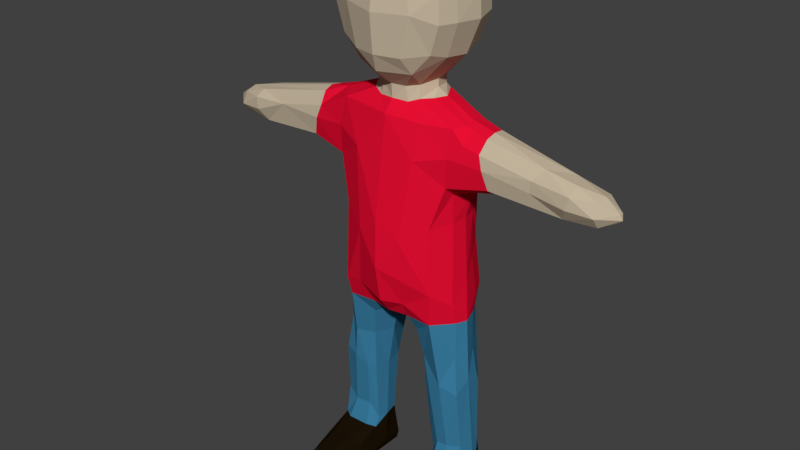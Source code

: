 # Source: char_ani.blend  (saved by Blender 2.79.0; exported with 4.5.12 LTS)
import bpy
from mathutils import Matrix  # noqa: F401  (used for matrix-valued properties, if any)

bpy.ops.wm.read_factory_settings(use_empty=True)
scene = bpy.context.scene
scene.name = 'Scene'

# ---- collections
col_collection_1 = bpy.data.collections.new('Collection 1'); scene.collection.children.link(col_collection_1)

# ---- materials (node trees are filled in below, after node groups)
mat_shirt = bpy.data.materials.new('Shirt')
mat_shirt.alpha_threshold = 0.0
mat_shirt.use_transparent_shadow = False
mat_shirt.diffuse_color = (0.8, 0.004895, 0.03284, 1.0)
mat_shirt.roughness = 0.5
mat_shirt.specular_intensity = 0.0
mat_body = bpy.data.materials.new('Body')
mat_body.alpha_threshold = 0.0
mat_body.use_transparent_shadow = False
mat_body.diffuse_color = (0.5596, 0.4678, 0.3408, 1.0)
mat_body.roughness = 0.5
mat_body.specular_intensity = 0.0
mat_body.line_color = (0.0, 0.0, 0.0, 1.0)
mat_shorts = bpy.data.materials.new('Shorts')
mat_shorts.alpha_threshold = 0.0
mat_shorts.use_transparent_shadow = False
mat_shorts.diffuse_color = (0.04218, 0.2078, 0.3588, 1.0)
mat_shorts.roughness = 0.5
mat_shorts.specular_intensity = 0.0
mat_shoe = bpy.data.materials.new('Shoe')
mat_shoe.alpha_threshold = 0.0
mat_shoe.use_transparent_shadow = False
mat_shoe.diffuse_color = (0.01109, 0.006361, 0.001861, 1.0)
mat_shoe.roughness = 0.5
mat_shoe.specular_intensity = 0.0

# ---- material node trees

# ---- world
world_world = bpy.data.worlds.new('World'); scene.world = world_world
world_world.color = (0.05088, 0.05088, 0.05088)
world_world.use_sun_shadow = False
world_world.sun_shadow_jitter_overblur = 0.0
world_world.cycles.sampling_method = 'MANUAL'

# ---- meshes
me_cube_001 = bpy.data.meshes.new('Cube.001')
me_cube_001.from_pydata([(-0.141, 0.1045, 0.5593), (-0.05639, -0.09003, 0.563), (-0.04145, 0.08023, 1.163), (-0.07056, -0.05893, 1.169), (-0.1748, 0.04527, 0.5602), (-0.2714, 0.05603, 0.9943), (-0.2629, -0.0424, 1.108), (-0.2749, -0.03468, 0.9695), (-0.2615, 0.02106, 1.112), (-0.2056, 0.06259, 1.088), (-0.08086, 0.1099, 0.5528), (-0.2566, -0.0681, 1.075), (-0.1349, -0.09504, 0.5618), (-0.08578, 0.1083, 1.007), (-0.17, -0.08571, 1.049), (-0.1738, 0.08447, 1.045), (-0.06503, 0.09754, 1.134), (-0.1566, -0.07809, 1.128), (-0.2002, 0.02805, 1.128), (-0.2214, 0.06947, 0.9916), (-0.1428, -0.1035, 0.6144), (-0.1503, 0.1096, 0.5927), (-0.07972, 0.1344, 0.6663), (-0.08755, -0.1134, 0.6251), (-0.2285, 0.02872, 0.9693), (-0.2655, 0.0679, 1.039), (-0.1848, 0.03405, 0.9448), (-0.1598, 0.07267, 0.9758), (-0.1735, -0.07842, 0.9664), (-0.2554, 0.04909, 1.081), (-0.2832, -0.06311, 0.9866), (-0.09014, -0.1137, 1.021), (-0.0743, 0.05796, 1.168), (-0.04267, -0.07174, 1.159), (-0.0938, 0.03395, 1.167), (-0.195, -0.02383, 1.133), (-0.2315, -0.03536, 0.956), (-0.1701, -0.04816, 0.938), (-0.1812, -0.003037, 0.9302), (-0.09217, -0.0306, 1.168), (-0.1046, 0.0004735, 1.168), (-0.1858, -0.0007201, 0.6853), (-0.1934, -0.004376, 0.5592), (-0.1419, 0.09043, 0.7588), (-0.1339, -0.1018, 0.8489), (-0.06433, -0.1367, 0.8018), (-0.08824, 0.1196, 0.7504), (-0.1747, -0.04949, 0.7307), (-0.1743, -0.01539, 0.872), (-0.1677, 0.04711, 0.7255), (-0.1656, 0.04382, 0.8589), (-0.1858, -0.03102, 0.5574), (-0.176, 0.05573, 0.6058), (-0.2752, 0.008098, 0.9677), (-0.2647, -0.01452, 1.117), (-0.2689, -0.07309, 1.039), (0.1412, 0.1042, 0.5612), (0.05763, -0.09071, 0.5615), (0.04248, 0.07999, 1.164), (0.07067, -0.05892, 1.169), (0.000323, 0.09543, 1.16), (0.1808, -0.03731, 0.5588), (0.1753, 0.04841, 0.5569), (0.1053, 0.006091, 1.167), (0.2713, 0.05603, 0.9943), (0.2586, -0.06835, 1.075), (0.2627, -0.04257, 1.108), (0.2752, 0.01913, 0.9723), (0.2616, 0.02057, 1.112), (0.2085, 0.06437, 1.082), (0.06466, 0.1062, 0.5527), (0.2108, -0.07181, 1.087), (0.1348, -0.09507, 0.5621), (0.09547, 0.102, 1.036), (0.1622, 0.06813, 0.9795), (0.1752, -0.08537, 1.046), (0.1799, -0.07199, 1.121), (0.1874, 0.08169, 1.047), (0.06966, 0.09703, 1.131), (0.0948, -0.09286, 1.121), (0.2039, 0.02611, 1.127), (0.2214, 0.06947, 0.9916), (0.1498, 0.109, 0.6132), (0.07972, 0.1344, 0.6663), (0.141, -0.1038, 0.6559), (-0.001246, 0.1177, 1.042), (0.2285, 0.02872, 0.9693), (1.19e-08, -0.1491, 0.8405), (0.0, -0.1329, 0.6053), (0.0, -0.09974, 0.5621), (0.0, 0.1119, 0.6045), (1.692e-18, -0.1529, 0.7133), (3.725e-05, -0.08069, 1.162), (0.1689, -0.07923, 0.9637), (0.2553, 0.04912, 1.081), (0.2832, -0.06319, 0.9866), (0.0, 0.06986, 0.5551), (-0.001286, -0.1069, 1.128), (0.05941, -0.1122, 0.6069), (0.03002, 0.1402, 0.6734), (0.09022, -0.1135, 1.026), (0.0002579, 0.1081, 1.139), (0.04275, -0.0717, 1.159), (0.07467, 0.05788, 1.169), (0.2048, -0.03861, 1.124), (0.1982, -0.01253, 1.134), (0.1788, -0.05061, 0.6166), (0.2287, -0.03649, 0.9558), (0.1701, -0.04816, 0.938), (0.1858, 0.02269, 0.9384), (0.09233, -0.03042, 1.168), (0.1862, -0.001327, 0.6745), (0.194, -0.005132, 0.5582), (0.08144, 0.1218, 0.7616), (0.1424, 0.09222, 0.7677), (0.1341, -0.1019, 0.8421), (0.06433, -0.1367, 0.8018), (0.1756, 7.496e-05, 0.8589), (0.1688, -0.04439, 0.8542), (0.1684, 0.04279, 0.7322), (0.1656, 0.04382, 0.8589), (0.176, 0.05573, 0.6058), (0.2647, -0.01365, 1.117), (0.2696, -0.07328, 1.038), (0.2648, 0.06701, 1.038), (0.2772, -0.02891, 0.9643)], [], [(17, 14, 31), (10, 0, 21), (13, 27, 15), (26, 27, 50), (37, 28, 36), (91, 23, 88), (97, 17, 31), (16, 32, 2), (97, 33, 17), (97, 31, 87), (48, 41, 47), (87, 45, 91), (49, 43, 21), (46, 43, 27), (44, 47, 20), (20, 47, 51), (17, 35, 11), (14, 11, 55), (25, 29, 9), (77, 81, 74), (121, 82, 119), (75, 71, 76), (113, 83, 99), (78, 103, 69), (102, 97, 79), (100, 97, 87), (111, 118, 106), (116, 87, 91), (119, 114, 120), (109, 107, 108), (69, 103, 80), (120, 109, 117), (61, 112, 106), (83, 82, 99), (19, 25, 15, 27), (21, 43, 46, 22), (44, 45, 31, 28), (52, 49, 21), (14, 17, 11), (22, 46, 113, 99), (87, 31, 45), (2, 60, 101, 16), (90, 96, 10), (39, 35, 17, 3), (97, 92, 33), (16, 9, 32), (40, 34, 18, 35), (17, 33, 3), (36, 24, 26, 38), (41, 42, 51, 47), (48, 37, 38), (16, 101, 85, 13), (9, 16, 13, 15), (46, 13, 85, 113), (15, 25, 9), (31, 14, 28), (27, 43, 49, 50), (91, 45, 23), (20, 23, 45, 44), (37, 48, 44, 28), (13, 46, 27), (44, 48, 47), (50, 49, 41, 48), (35, 39, 40), (38, 37, 36), (19, 27, 26, 24), (34, 32, 9, 18), (50, 48, 38, 26), (52, 42, 41, 49), (29, 8, 18, 9), (19, 5, 25), (30, 7, 36, 28), (55, 30, 28, 14), (24, 36, 53), (35, 54, 6), (5, 19, 24, 53), (11, 35, 6), (36, 7, 53), (8, 54, 35, 18), (10, 22, 99, 90), (42, 52, 4), (12, 20, 51), (23, 1, 89, 88), (12, 1, 23, 20), (21, 0, 4, 52), (22, 10, 21), (79, 100, 75, 76), (56, 70, 99, 82), (82, 83, 113, 114), (100, 116, 115, 93), (109, 120, 114, 74), (73, 77, 74), (91, 88, 98, 84), (108, 107, 93), (116, 100, 87), (70, 96, 90, 99), (58, 78, 101, 60), (97, 100, 79), (76, 104, 110, 59), (102, 92, 97), (78, 58, 103), (79, 76, 59, 102), (63, 105, 80, 103), (109, 108, 118, 117), (109, 86, 107), (85, 101, 78, 73), (106, 112, 111), (73, 78, 69, 77), (114, 113, 73, 74), (93, 75, 100), (111, 117, 118), (85, 73, 113), (84, 116, 91), (119, 82, 114), (84, 115, 116), (115, 84, 106, 118), (108, 93, 115, 118), (76, 71, 104), (104, 105, 63, 110), (120, 117, 111, 119), (109, 74, 81, 86), (111, 112, 121, 119), (81, 77, 124, 64), (65, 71, 75, 123), (94, 69, 80, 68), (95, 93, 107, 125), (125, 107, 86, 67), (105, 104, 66, 122), (123, 75, 93, 95), (77, 69, 94, 124), (66, 104, 71, 65), (86, 81, 64, 67), (68, 80, 105, 122), (106, 84, 72, 61), (62, 121, 112), (98, 88, 89, 57), (98, 57, 72, 84), (82, 121, 62, 56)])
me_cube_001.materials.append(mat_shirt)
me_cube_001.use_remesh_preserve_volume = False
me_cube_001.use_remesh_preserve_attributes = False
me_cube_001.use_mirror_vertex_groups = False
me_cube_001.update()
me_cube = bpy.data.meshes.new('Cube')
me_cube.from_pydata([(-0.141, 0.1045, 0.5593), (-0.4766, -0.05135, 0.9723), (-0.5032, 0.03247, 1.04), (-0.5074, -0.06466, 1.038), (-0.4985, 0.02703, 0.9714), (-0.06366, 0.09921, 0.5637), (-0.05639, -0.09003, 0.563), (-0.5721, -0.0401, 1.033), (-0.5725, -0.034, 0.9696), (-0.6149, -0.01578, 1.011), (-0.1515, -0.0656, 0.3364), (-0.1144, -0.05972, 0.3136), (-0.1206, 0.05443, 0.2081), (-0.1866, -0.05982, 0.09564), (-0.1261, -0.05709, 0.09405), (-0.1894, 0.07889, 0.005796), (-0.1861, -0.214, 0.0653), (-0.144, -0.2112, 0.0659), (-0.1858, 0.08858, 0.03336), (-0.09411, -0.1189, 0.001807), (-0.2183, -0.1294, 0.02464), (-0.1401, -0.2395, 0.00272), (-0.1974, -0.2397, 0.006419), (-0.1239, 0.08598, 0.005948), (-0.1056, -0.1023, 0.05551), (-0.04145, 0.08023, 1.163), (-0.07056, -0.05893, 1.169), (-0.07084, 0.04849, 1.207), (-0.03555, -0.07025, 1.197), (-0.06343, -0.04965, 1.201), (-0.1085, 0.1052, 1.274), (-0.06845, -0.1341, 1.289), (-0.0944, -0.08928, 1.245), (-0.06519, 0.1562, 1.343), (-0.1355, -0.101, 1.307), (-0.0714, 0.1647, 1.409), (-0.1348, 0.1333, 1.373), (-0.09343, -0.1374, 1.404), (-0.1606, -0.1053, 1.399), (-0.05891, 0.1649, 1.476), (-0.1312, 0.134, 1.46), (-0.1501, -0.09788, 1.476), (-0.04008, 0.1436, 1.551), (-0.1344, -0.08755, 1.52), (-0.1009, 0.1079, 1.544), (-0.06798, -0.1224, 1.536), (-0.1023, -0.06837, 1.555), (-0.04193, -0.05126, 1.593), (-0.5655, -0.01152, 1.046), (-0.4833, 0.001363, 0.9553), (-0.6029, -0.002423, 0.9819), (-0.08287, -0.0007752, 0.3062), (-0.09304, 0.04598, 0.001211), (-0.2321, -0.03273, 0.01862), (-0.08752, -0.01535, 0.02816), (-0.2166, -0.002262, 0.06746), (-0.08159, -0.002972, 1.211), (-0.1669, 0.009048, 1.301), (-0.1329, 0.01722, 1.259), (-0.1945, 0.01179, 1.378), (-0.1916, 0.01166, 1.447), (-0.1545, 0.02615, 1.525), (-0.09751, 0.01117, 1.57), (-0.006041, 0.001606, 1.604), (2.533e-09, -0.08056, 1.589), (-0.03563, 0.05292, 1.594), (-0.4051, -0.06322, 1.041), (-0.4153, 0.04565, 1.023), (-0.5, -0.06763, 1.004), (-0.5029, 0.042, 1.008), (-0.574, -0.0554, 0.9992), (-0.5828, 0.0267, 0.9996), (-0.621, -0.01286, 0.9946), (-0.07389, -0.06829, 0.5149), (-0.04594, 0.00209, 0.5199), (-0.5002, -0.04119, 1.056), (-0.4957, -0.01962, 0.9566), (-0.03184, -0.009355, 0.5451), (-0.1972, -0.04858, 0.3382), (-0.09252, -0.04651, 0.3119), (-0.211, -0.04455, 0.09628), (-0.1028, -0.0397, 0.08463), (-0.2291, -0.03515, -0.0003036), (-0.1566, -0.05764, 1.307), (-0.1797, -0.06092, 1.388), (-0.1744, -0.05899, 1.451), (-0.1824, -0.03825, 0.4508), (-0.1748, 0.04527, 0.5602), (-0.4735, 0.01084, 1.066), (-0.5731, 0.01897, 1.033), (-0.5722, 0.007966, 0.9698), (-0.6129, -4.037e-05, 1.01), (-0.1986, 0.04845, 0.3318), (-0.0876, 0.04684, 0.3134), (-0.08986, 0.05072, 0.02266), (-0.1494, 0.06908, 1.303), (-0.1755, 0.0816, 1.384), (-0.1698, 0.08207, 1.46), (-0.2223, 0.03844, 0.00289), (-0.2147, -0.1708, -0.0001877), (-0.1326, -0.1113, 0.0786), (-0.1885, -0.1268, 0.08139), (-0.2199, -0.1921, 0.02491), (-0.1142, -0.1944, 0.001962), (-0.2084, -0.1672, 0.05337), (-0.3658, 0.03525, 0.9949), (-0.3217, -0.03254, 0.9764), (-0.3207, 0.01434, 0.9767), (-0.169, 0.08862, 0.3389), (-0.1035, 0.08766, 0.3648), (-0.06673, 0.004164, 0.4268), (-0.2035, 0.00207, 0.3616), (-0.1448, -0.06758, 0.4252), (-0.08732, -0.05398, 0.4308), (-0.1816, 0.04523, 0.429), (-0.1819, 0.05958, 0.2132), (-0.1225, -0.04211, 0.1666), (-0.09395, 0.004211, 0.1154), (-0.213, -0.006886, 0.1029), (-0.2049, -0.03475, 0.1861), (-0.1015, -0.02628, 0.1139), (-0.09873, 0.04147, 0.1202), (-0.2084, 0.02975, 0.2079), (-0.1877, 0.06851, 0.1213), (-0.1307, 0.07022, 0.1222), (-0.2072, 0.03686, 0.1117), (-0.1695, -0.04526, 0.1614), (-0.2714, 0.05603, 0.9943), (-0.2629, -0.0424, 1.108), (-0.2749, -0.03468, 0.9695), (-0.2615, 0.02106, 1.112), (-0.04195, 0.07553, 1.199), (-0.0848, -0.004004, 1.19), (-0.07475, 0.04185, 1.184), (-0.08086, 0.1099, 0.5528), (-0.2566, -0.0681, 1.075), (-0.1349, -0.09504, 0.5618), (-0.2655, 0.0679, 1.039), (-0.2554, 0.04909, 1.081), (-0.2832, -0.06311, 0.9866), (-0.0743, 0.05796, 1.168), (-0.04267, -0.07174, 1.159), (-0.0938, 0.03395, 1.167), (-0.09217, -0.0306, 1.168), (-0.1046, 0.0004735, 1.168), (-0.1934, -0.004376, 0.5592), (-0.1858, -0.03102, 0.5574), (-0.2752, 0.008098, 0.9677), (-0.2647, -0.01452, 1.117), (-0.2689, -0.07309, 1.039), (0.1412, 0.1042, 0.5612), (0.0, 0.06505, 0.567), (0.0, -0.09434, 0.5737), (0.3987, 0.03346, 1.051), (0.4027, -0.0603, 1.047), (0.4871, -0.04802, 0.9705), (0.567, 0.02354, 1.033), (0.5074, -0.06466, 1.038), (0.05763, -0.09071, 0.5615), (0.5732, -0.0404, 1.032), (0.5724, -0.0368, 0.9713), (0.6152, -0.01535, 1.01), (0.6106, -0.01035, 0.9855), (0.1501, -0.06616, 0.3612), (0.1144, -0.05972, 0.3136), (0.1194, 0.08898, 0.3413), (0.1866, -0.05982, 0.09564), (0.1316, -0.06148, 0.08948), (0.1894, 0.07889, 0.005796), (0.1871, -0.2109, 0.06737), (0.1976, -0.2365, 0.0002134), (0.1417, -0.2387, 0.000924), (0.1218, 0.0848, 0.003618), (0.1857, 0.08848, 0.03431), (0.09411, -0.1189, 0.0016), (0.2188, -0.1254, 0.02203), (0.1434, -0.232, 0.03322), (0.1944, -0.2329, 0.03465), (0.04248, 0.07999, 1.164), (0.07067, -0.05892, 1.169), (0.000323, 0.09543, 1.16), (0.07084, 0.04849, 1.207), (0.03555, -0.07025, 1.197), (0.06339, -0.0497, 1.201), (0.0002975, 0.09437, 1.201), (0.06845, -0.1341, 1.289), (0.1321, -0.09882, 1.301), (0.0, -0.1523, 1.29), (-0.008298, -0.1316, 1.242), (0.08006, -0.1032, 1.244), (0.000527, 0.1233, 1.238), (0.06935, 0.1646, 1.377), (0.1185, 0.1257, 1.317), (-0.002184, 0.1656, 1.322), (-0.0004081, -0.1616, 1.395), (0.159, -0.1045, 1.379), (0.137, 0.1355, 1.42), (0.09752, -0.1363, 1.398), (0.0005233, 0.178, 1.391), (0.05004, 0.1595, 1.514), (0.1262, 0.1306, 1.477), (0.1573, -0.1005, 1.451), (0.0001743, -0.1452, 1.503), (0.1109, 0.1132, 1.527), (0.1339, -0.0873, 1.521), (0.00215, 0.1667, 1.519), (0.06795, -0.1225, 1.536), (0.1014, -0.06811, 1.556), (0.01839, 0.139, 1.564), (0.03702, -0.05172, 1.595), (0.008286, 0.05151, 1.6), (0.5743, -0.01107, 1.041), (0.5709, 0.006994, 0.9685), (0.08205, 0.0004097, 0.3132), (0.2322, -0.03498, 0.02112), (0.08741, -0.01085, 0.02838), (0.08186, -0.0002325, 1.209), (0.1584, 0.008304, 1.285), (0.1945, 0.01168, 1.377), (0.1917, 0.01116, 1.446), (0.1543, 0.02649, 1.526), (0.1173, 0.01408, 1.556), (0.00291, 0.1033, 1.585), (0.0775, 0.07674, 1.571), (0.05507, -0.003108, 1.591), (0.3989, -0.0614, 1.015), (0.4013, 0.0466, 1.017), (0.5, -0.06763, 1.004), (0.5029, 0.042, 1.008), (0.5701, -0.0572, 1.0), (0.5828, 0.0267, 0.9996), (0.07395, -0.0682, 0.5144), (0.05245, 0.004121, 0.5056), (-0.003256, -0.04917, 1.601), (0.1808, -0.03731, 0.5588), (-0.003692, -0.01708, 0.5536), (0.4244, -0.0346, 1.074), (0.5114, -0.03323, 1.058), (0.4964, -0.01968, 0.9565), (0.03348, -0.00994, 0.5429), (0.1972, -0.04858, 0.3382), (0.09215, -0.04627, 0.3119), (0.2074, -0.05354, 0.09265), (0.1145, -0.04961, 0.08852), (0.2283, -0.03369, -0.0001152), (0.1481, -0.05372, 1.289), (0.18, -0.05884, 1.38), (0.1741, -0.05996, 1.45), (0.6216, -0.0129, 0.9962), (0.1824, -0.03825, 0.4508), (0.1753, 0.04841, 0.5569), (0.4858, 0.01024, 1.062), (0.5053, 0.0187, 0.9634), (0.06262, 0.09921, 0.5643), (0.6138, -0.0009515, 1.009), (0.1974, 0.05045, 0.3384), (0.08722, 0.04654, 0.3159), (0.09185, 0.05269, 0.002058), (0.1053, 0.006091, 1.167), (0.1494, 0.06908, 1.303), (0.09227, 0.08511, 1.243), (0.1756, 0.08041, 1.382), (0.1701, 0.0823, 1.459), (0.2217, 0.04103, 0.003362), (0.2128, 0.03296, 0.06736), (0.1821, 0.04172, 0.4434), (0.1123, -0.1835, 0.000554), (0.2146, -0.185, -9.465e-05), (0.145, -0.2088, 0.06758), (0.1885, -0.1268, 0.08139), (0.2175, -0.1919, 0.02899), (0.2111, -0.1313, 0.0626), (0.1169, -0.1814, 0.039), (0.3658, 0.03525, 0.9949), (0.3277, -0.0318, 0.9768), (0.317, 0.008124, 0.9732), (0.1687, 0.0883, 0.3397), (0.202, -0.001697, 0.3719), (0.08732, -0.05398, 0.4308), (0.08302, 0.08957, 0.4659), (0.1819, 0.05958, 0.2132), (0.1233, 0.05472, 0.2111), (0.1318, -0.04522, 0.1506), (0.09592, 0.03067, 0.1063), (0.2168, 0.009169, 0.1132), (0.2064, -0.03523, 0.1623), (0.1027, -0.02402, 0.1048), (0.1011, 0.04943, 0.116), (0.2107, 0.03641, 0.1141), (0.1877, 0.07125, 0.1167), (0.1293, 0.07133, 0.1139), (0.1656, -0.04575, 0.1553), (0.2713, 0.05603, 0.9943), (0.2586, -0.06835, 1.075), (0.2627, -0.04257, 1.108), (0.2721, -0.02769, 0.97), (0.2752, 0.01913, 0.9723), (0.2616, 0.02057, 1.112), (-9.181e-09, -0.0834, 1.2), (0.04315, 0.07547, 1.199), (0.0848, -0.00407, 1.189), (0.07505, 0.04105, 1.185), (0.06466, 0.1062, 0.5527), (0.1348, -0.09507, 0.5621), (0.0, -0.09974, 0.5621), (3.725e-05, -0.08069, 1.162), (0.2553, 0.04912, 1.081), (0.2832, -0.06319, 0.9866), (0.0, 0.06986, 0.5551), (0.04275, -0.0717, 1.159), (0.07467, 0.05788, 1.169), (0.09233, -0.03042, 1.168), (0.194, -0.005132, 0.5582), (0.2647, -0.01365, 1.117), (0.2696, -0.07328, 1.038), (0.2648, 0.06701, 1.038), (0.2772, -0.02891, 0.9643)], [], [(114, 108, 92), (105, 67, 137), (1, 76, 106), (2, 89, 88), (1, 8, 76), (9, 72, 70), (50, 72, 71), (23, 15, 18), (19, 99, 82), (125, 18, 98), (104, 16, 101), (103, 17, 21), (188, 187, 31), (190, 30, 193), (32, 34, 83), (298, 188, 28), (34, 37, 38), (36, 35, 33), (84, 38, 85), (45, 43, 41), (35, 40, 39), (45, 46, 43), (42, 208, 205), (47, 233, 63), (65, 210, 222), (62, 63, 65), (132, 56, 133), (54, 52, 94), (119, 118, 80), (110, 51, 93), (48, 9, 7), (48, 7, 75), (106, 49, 107), (111, 78, 86), (44, 65, 42), (8, 70, 72), (71, 91, 89), (137, 67, 138), (145, 86, 146), (136, 73, 6), (75, 3, 66), (75, 7, 3), (80, 53, 20), (47, 63, 62), (57, 83, 59), (81, 54, 117), (19, 82, 52), (62, 65, 44), (49, 4, 105), (49, 90, 4), (93, 12, 109), (65, 63, 210), (118, 125, 55), (53, 98, 82), (20, 104, 80), (20, 99, 102), (24, 100, 17), (139, 106, 129), (86, 112, 136), (12, 115, 108), (12, 121, 124), (0, 134, 5), (143, 132, 144), (226, 273, 315), (238, 155, 274), (251, 156, 153), (160, 155, 238), (248, 162, 230), (164, 163, 278), (276, 165, 279), (168, 172, 173), (263, 168, 173), (173, 290, 289), (245, 186, 189), (192, 260, 190), (184, 190, 299), (189, 182, 183), (193, 191, 192), (198, 191, 193), (204, 206, 201), (207, 206, 204), (247, 204, 201), (199, 203, 200), (208, 199, 205), (222, 210, 223), (262, 220, 219), (259, 217, 260), (216, 300, 301), (242, 264, 284), (242, 214, 264), (161, 211, 159), (252, 212, 238), (294, 236, 313), (240, 277, 249), (222, 223, 208), (254, 230, 156), (155, 227, 225), (249, 312, 234), (232, 239, 253), (239, 231, 158), (231, 303, 158), (159, 237, 157), (215, 243, 283), (244, 174, 257), (162, 160, 212), (275, 238, 274), (312, 265, 250), (158, 304, 152), (252, 275, 273), (151, 253, 235), (290, 283, 287), (172, 257, 290), (290, 257, 283), (181, 260, 216), (196, 262, 261), (223, 210, 224), (284, 264, 288), (237, 251, 236), (277, 255, 265), (174, 272, 243), (271, 175, 242), (270, 175, 271), (268, 269, 167), (267, 266, 174), (274, 307, 295), (253, 279, 232), (163, 249, 303), (265, 276, 150), (287, 213, 256), (288, 289, 280), (302, 150, 253), (316, 296, 295), (307, 316, 295), (310, 301, 258), (300, 311, 258), (149, 135, 66), (71, 69, 4, 90), (139, 1, 106), (69, 67, 105, 4), (66, 3, 68), (6, 77, 235, 152), (88, 67, 2), (70, 68, 3, 7), (90, 50, 71), (11, 113, 112, 10), (70, 7, 9), (81, 120, 116, 14), (113, 11, 79), (108, 109, 12), (14, 116, 126, 13), (21, 22, 99, 103), (17, 100, 101, 16), (98, 18, 15), (16, 104, 102, 22), (102, 99, 22), (22, 21, 17, 16), (54, 81, 24, 19), (18, 123, 124, 23), (31, 34, 32, 188), (14, 24, 81), (123, 18, 125), (194, 37, 31, 187), (133, 27, 131), (34, 31, 37), (30, 190, 184, 131), (131, 27, 30), (32, 29, 28, 188), (198, 193, 33, 35), (193, 30, 33), (30, 36, 33), (38, 84, 83, 34), (41, 38, 37, 45), (202, 45, 37, 194), (39, 205, 198, 35), (36, 40, 35), (44, 42, 39, 40), (85, 38, 41), (202, 64, 45), (205, 39, 42), (85, 41, 43), (60, 97, 96, 59), (64, 233, 47), (97, 60, 61), (59, 96, 95, 57), (54, 94, 121, 117), (58, 57, 95), (80, 118, 55), (8, 90, 49, 76), (80, 55, 53), (52, 82, 98), (90, 8, 50), (48, 75, 128, 148), (222, 208, 42, 65), (47, 46, 45, 64), (70, 8, 1, 68), (71, 72, 91), (89, 2, 69, 71), (67, 69, 2), (1, 66, 68), (66, 1, 139, 149), (10, 112, 86, 78), (77, 6, 73), (77, 73, 74), (146, 86, 136), (46, 47, 62), (66, 135, 128, 75), (80, 13, 126, 119), (82, 99, 20, 53), (46, 62, 61, 43), (61, 60, 85, 43), (60, 59, 84, 85), (32, 58, 56, 29), (59, 83, 84), (83, 57, 58, 32), (51, 110, 113, 79), (132, 29, 56), (54, 19, 52), (120, 81, 117), (77, 5, 151, 235), (8, 72, 50), (49, 106, 76), (77, 74, 5), (6, 152, 304), (107, 49, 105), (15, 23, 52, 98), (109, 110, 93), (94, 23, 124, 121), (23, 94, 52), (58, 30, 27, 56), (133, 56, 27), (30, 58, 95), (36, 30, 95, 96), (97, 40, 36, 96), (44, 40, 97, 61), (98, 53, 55, 125), (61, 62, 44), (91, 9, 48, 89), (9, 91, 72), (88, 48, 148, 130), (88, 89, 48), (308, 151, 5, 134), (17, 103, 19, 24), (111, 114, 92), (101, 13, 80, 104), (100, 14, 13, 101), (20, 102, 104), (105, 127, 147, 107), (24, 14, 100), (99, 19, 103), (107, 147, 129, 106), (114, 111, 145, 87), (127, 105, 137), (110, 109, 5, 74), (110, 74, 73, 113), (109, 108, 0, 5), (145, 111, 86), (113, 73, 136, 112), (108, 114, 87, 0), (122, 118, 111, 92), (120, 117, 51, 79), (93, 121, 12), (126, 10, 78, 119), (119, 78, 111, 118), (121, 93, 51, 117), (116, 11, 10, 126), (120, 79, 11, 116), (115, 122, 92, 108), (124, 123, 115, 12), (118, 122, 125), (123, 125, 122, 115), (132, 133, 142, 144), (140, 142, 133), (133, 131, 25, 140), (132, 143, 26, 29), (131, 184, 180, 25), (28, 141, 305, 298), (29, 26, 141, 28), (154, 293, 314, 225), (265, 255, 276), (153, 306, 297, 251), (252, 228, 230, 212), (274, 155, 307), (154, 225, 227, 157), (273, 226, 228, 252), (158, 152, 235, 239), (157, 227, 229, 159), (230, 162, 212), (161, 159, 229, 248), (282, 286, 243, 167), (67, 88, 130, 138), (241, 164, 278), (291, 282, 167, 166), (171, 266, 267, 170), (174, 244, 267), (177, 176, 171, 170), (170, 267, 270, 177), (272, 176, 268), (268, 169, 269), (272, 266, 171, 176), (289, 288, 264, 173), (264, 263, 173), (215, 174, 243), (173, 172, 290), (169, 268, 176, 177), (270, 269, 169, 177), (187, 188, 189, 185), (189, 186, 185), (197, 185, 186, 195), (299, 181, 301), (194, 187, 185, 197), (260, 181, 299, 190), (190, 193, 192), (298, 182, 189, 188), (245, 189, 183), (195, 186, 245, 246), (202, 194, 197, 206), (195, 201, 197), (191, 196, 192), (201, 206, 197), (201, 195, 246, 247), (199, 191, 198, 205), (200, 196, 191, 199), (203, 199, 208, 223), (206, 64, 202), (209, 233, 64), (219, 218, 261, 262), (233, 209, 63), (63, 224, 210), (218, 217, 259, 261), (213, 232, 279, 256), (216, 260, 217), (283, 257, 215), (263, 244, 257), (285, 242, 284), (206, 207, 209, 64), (159, 211, 237), (235, 253, 239), (275, 252, 238), (248, 229, 160, 162), (254, 248, 230), (229, 227, 155, 160), (226, 153, 156, 228), (225, 314, 307, 155), (156, 230, 228), (315, 306, 153, 226), (207, 221, 224, 209), (250, 265, 150), (232, 231, 239), (303, 249, 234), (294, 293, 154, 236), (163, 240, 249), (236, 154, 157, 237), (242, 285, 291, 166), (244, 214, 175, 267), (207, 204, 220, 221), (242, 175, 214), (63, 209, 224), (247, 219, 220, 204), (246, 218, 219, 247), (246, 245, 217, 218), (245, 183, 216, 217), (278, 232, 213, 241), (216, 183, 300), (257, 174, 215), (283, 243, 286), (257, 172, 168, 263), (238, 212, 160), (223, 224, 221), (279, 165, 256), (262, 200, 203, 220), (181, 216, 301), (260, 192, 259), (192, 261, 259), (192, 196, 261), (196, 200, 262), (220, 203, 223, 221), (254, 156, 211, 161), (264, 214, 263), (214, 244, 263), (248, 254, 161), (251, 237, 211, 156), (251, 297, 313, 236), (253, 151, 308, 302), (242, 166, 269, 271), (268, 167, 243, 272), (269, 270, 271), (266, 272, 174), (175, 270, 267), (167, 269, 166), (296, 292, 273, 275), (295, 296, 275, 274), (279, 253, 150, 276), (315, 273, 292), (312, 277, 265), (232, 278, 231), (249, 277, 312), (303, 231, 278, 163), (288, 255, 277, 284), (256, 165, 281, 287), (286, 241, 213, 283), (240, 163, 291, 285), (277, 240, 285, 284), (163, 164, 282, 291), (287, 283, 213), (164, 241, 286, 282), (165, 276, 280, 281), (280, 276, 255, 288), (290, 281, 280, 289), (281, 290, 287), (301, 310, 178, 299), (258, 301, 300), (179, 311, 300, 183), (299, 178, 180, 184), (305, 309, 182, 298), (309, 179, 183, 182)])
me_cube.polygons.foreach_set('material_index', [2, 0, 0, 0, 0, 0, 0, 3, 3, 3, 3, 3, 0, 0, 0, 0, 0, 0, 0, 0, 0, 0, 0, 0, 0, 0, 0, 3, 2, 2, 0, 0, 0, 2, 0, 0, 0, 0, 2, 2, 0, 0, 3, 0, 0, 3, 3, 0, 0, 0, 2, 0, 3, 3, 3, 3, 3, 0, 2, 2, 2, 2, 0, 0, 0, 0, 0, 0, 2, 2, 3, 3, 3, 0, 0, 0, 0, 0, 0, 0, 0, 0, 0, 0, 0, 0, 0, 0, 3, 3, 0, 0, 0, 2, 0, 0, 0, 2, 2, 2, 2, 0, 3, 3, 0, 0, 2, 2, 0, 2, 3, 3, 3, 0, 0, 0, 3, 0, 2, 3, 3, 3, 3, 3, 0, 2, 2, 2, 2, 2, 2, 0, 0, 0, 0, 0, 0, 0, 0, 0, 2, 0, 0, 0, 2, 0, 2, 2, 2, 2, 3, 3, 3, 3, 3, 3, 3, 3, 0, 3, 3, 0, 0, 0, 0, 0, 0, 0, 0, 0, 0, 0, 0, 0, 0, 0, 0, 0, 0, 0, 0, 0, 0, 0, 3, 0, 3, 0, 3, 3, 0, 0, 0, 0, 0, 0, 0, 0, 0, 0, 2, 2, 2, 2, 0, 0, 2, 3, 0, 0, 0, 0, 0, 0, 2, 0, 3, 2, 2, 0, 0, 2, 2, 0, 3, 2, 3, 3, 0, 0, 0, 0, 0, 0, 3, 0, 0, 0, 0, 0, 2, 3, 2, 3, 3, 3, 0, 3, 3, 0, 2, 0, 2, 2, 2, 2, 2, 2, 2, 2, 2, 2, 2, 2, 2, 2, 2, 2, 2, 2, 0, 0, 0, 0, 0, 0, 0, 0, 2, 0, 0, 0, 0, 0, 2, 0, 0, 0, 2, 0, 2, 2, 3, 3, 3, 3, 3, 3, 3, 3, 3, 3, 3, 3, 3, 0, 0, 0, 0, 0, 0, 0, 0, 0, 0, 0, 0, 0, 0, 0, 0, 0, 0, 0, 0, 0, 0, 0, 0, 2, 0, 3, 3, 2, 0, 0, 2, 0, 0, 0, 0, 0, 0, 0, 0, 0, 2, 2, 2, 0, 2, 0, 2, 3, 0, 3, 0, 0, 0, 0, 0, 2, 0, 3, 3, 3, 0, 0, 2, 0, 0, 0, 0, 0, 0, 0, 0, 3, 3, 0, 0, 0, 2, 3, 3, 3, 3, 3, 3, 0, 0, 2, 0, 2, 2, 2, 2, 2, 2, 2, 2, 2, 2, 2, 2, 2, 2, 2, 2, 0, 0, 0, 0, 0, 0])
me_cube.materials.append(mat_body)
me_cube.materials.append(mat_shirt)
me_cube.materials.append(mat_shorts)
me_cube.materials.append(mat_shoe)
me_cube.use_remesh_preserve_volume = False
me_cube.use_remesh_preserve_attributes = False
me_cube.use_mirror_vertex_groups = False
me_cube.update()
arm_armature_001 = bpy.data.armatures.new('Armature.001')  # bones are not reproduced

# ---- objects
ob_armature = bpy.data.objects.new('Armature', arm_armature_001)
ob_shirt = bpy.data.objects.new('Shirt', me_cube_001)
ob_cube = bpy.data.objects.new('Cube', me_cube)

# ---- transforms, parenting, visibility, modifiers, constraints
ob_armature.location = (5.894e-05, 0.2949, 0.7858)
ob_armature.rotation_euler = (1.571, 2.22e-16, 2.22e-16)
ob_armature.scale = (0.2898, 0.2898, 0.2898)
ob_armature.show_in_front = True
ob_armature.lineart.crease_threshold = 0.0
ob_shirt.parent = ob_armature
ob_shirt.matrix_parent_inverse = Matrix(((3.45, 4.849e-11, 0.0, -0.0002034), (7.661e-16, 6.464e-07, 3.45, -2.711), (7.661e-16, -3.45, 3.576e-07, 1.018), (0.0, 0.0, 0.0, 1.0)))
ob_shirt.location = (0.0, 0.0, 0.0)
ob_shirt.lock_rotations_4d = False
ob_shirt.empty_display_type = 'ARROWS'
ob_shirt.lineart.crease_threshold = 0.0
_vg = ob_shirt.vertex_groups.new(name='Bone')
for _i, _w in zip([10, 13, 22, 26, 27, 41, 43, 46, 47, 48, 49, 50, 70, 74, 82, 83, 90, 96, 99, 106, 108, 109, 111, 113, 114, 115, 117, 118, 119, 120, 121], [0.02076, 0.03376, 0.2148, 0.003355, 0.02434, 0.05592, 0.2621, 0.553, 0.007733, 0.01119, 0.1347, 0.06884, 0.04229, 0.05383, 0.07052, 0.2297, 0.1019, 0.02974, 0.233, 0.006876, 0.002163, 0.04076, 0.08686, 0.6659, 0.5585, 0.0005654, 0.1261, 0.06814, 0.2281, 0.2409, 0.01382]): _vg.add([_i], _w, 'REPLACE')
_vg = ob_shirt.vertex_groups.new(name='Bone.001')
for _i, _w in zip([0, 1, 10, 12, 20, 21, 22, 23, 26, 28, 37, 38, 41, 43, 44, 45, 46, 47, 48, 49, 50, 52, 56, 57, 70, 72, 82, 83, 84, 87, 88, 89, 90, 91, 96, 98, 99, 106, 108, 109, 111, 113, 114, 115, 116, 117, 118, 119, 120, 121], [0.04674, 0.0726, 0.1602, 0.03076, 0.1205, 0.1053, 0.4205, 0.1249, 0.05361, 0.01208, 0.05347, 0.06319, 0.4568, 0.4173, 0.1207, 0.1133, 0.2366, 0.4247, 0.1313, 0.4576, 0.1971, 0.09957, 0.031, 0.06317, 0.1758, 0.004225, 0.1284, 0.3611, 0.0867, 0.05806, 0.2719, 0.1807, 0.4129, 0.481, 0.2432, 0.1075, 0.4957, 0.1187, 0.0006401, 0.009463, 0.3024, 0.1381, 0.1325, 0.05148, 0.09222, 0.06875, 0.06751, 0.2932, 0.07885, 0.07634]): _vg.add([_i], _w, 'REPLACE')
_vg = ob_shirt.vertex_groups.new(name='Bone.002')
for _i, _w in zip([0, 1, 4, 10, 12, 20, 21, 22, 23, 41, 42, 43, 45, 46, 47, 48, 49, 50, 51, 52, 57, 70, 83, 84, 88, 89, 90, 91, 96, 98, 99], [0.4573, 0.734, 0.4616, 0.4448, 0.7721, 0.7069, 0.4261, 0.1498, 0.6789, 0.213, 0.4694, 0.06816, 0.06008, 0.03552, 0.2095, 0.02955, 0.1236, 0.04963, 0.4985, 0.4247, 0.1181, 0.08764, 0.01425, 0.005209, 0.3307, 0.4129, 0.185, 0.1158, 0.3457, 0.1051, 0.05583]): _vg.add([_i], _w, 'REPLACE')
_vg = ob_shirt.vertex_groups.new(name='Bone.003')
for _i, _w in zip([0, 1, 4, 10, 12, 20, 21, 22, 23, 41, 42, 43, 46, 47, 49, 50, 51, 52, 70, 90, 96, 99], [0.4483, 0.05967, 0.5239, 0.2585, 0.1471, 0.09262, 0.4104, 0.1182, 0.04169, 0.1424, 0.5116, 0.05078, 0.01065, 0.05761, 0.09283, 0.01869, 0.4729, 0.427, 0.02567, 0.08676, 0.08278, 0.01297]): _vg.add([_i], _w, 'REPLACE')
_vg = ob_shirt.vertex_groups.new(name='Bone.004')
_vg = ob_shirt.vertex_groups.new(name='Bone.005')
for _i, _w in zip([1, 10, 20, 22, 23, 45, 56, 57, 61, 62, 70, 72, 82, 83, 84, 87, 88, 89, 90, 91, 96, 98, 99, 106, 111, 112, 113, 114, 115, 116, 117, 118, 119, 120, 121], [0.1057, 0.05131, 0.00227, 0.01129, 0.06653, 0.002731, 0.4527, 0.7332, 0.5162, 0.4655, 0.3691, 0.7723, 0.486, 0.2017, 0.6455, 0.002551, 0.3449, 0.3438, 0.1171, 0.1188, 0.1774, 0.6993, 0.09099, 0.6568, 0.3478, 0.4795, 0.03093, 0.07061, 0.06372, 0.07199, 0.03321, 0.03565, 0.1891, 0.02082, 0.464]): _vg.add([_i], _w, 'REPLACE')
_vg = ob_shirt.vertex_groups.new(name='Bone.006')
for _i, _w in zip([10, 56, 57, 61, 62, 70, 72, 82, 83, 84, 90, 96, 98, 99, 106, 111, 112, 114, 119, 121], [0.00851, 0.4802, 0.06044, 0.4541, 0.5047, 0.2659, 0.1626, 0.2721, 0.1097, 0.07159, 0.07023, 0.09472, 0.01753, 0.04055, 0.1548, 0.1281, 0.5057, 0.01398, 0.07933, 0.3951]): _vg.add([_i], _w, 'REPLACE')
_vg = ob_shirt.vertex_groups.new(name='Bone.007')
_vg = ob_shirt.vertex_groups.new(name='Bone.008')
_vg = ob_shirt.vertex_groups.new(name='Bone.009')
_vg = ob_shirt.vertex_groups.new(name='Bone.010')
for _i, _w in zip([2, 3, 5, 7, 13, 14, 15, 16, 17, 19, 20, 22, 23, 24, 26, 27, 28, 30, 31, 32, 33, 36, 37, 38, 41, 43, 44, 45, 46, 47, 48, 49, 50, 53, 58, 59, 60, 64, 67, 69, 71, 73, 74, 75, 76, 77, 78, 79, 81, 83, 84, 85, 86, 87, 88, 91, 92, 93, 95, 97, 98, 99, 100, 101, 102, 103, 106, 107, 108, 109, 111, 113, 114, 115, 116, 117, 118, 119, 120, 125], [0.1162, 0.06867, 0.02071, 0.05452, 0.6247, 0.1504, 0.1819, 0.1549, 0.04327, 0.1129, 0.02913, 0.008705, 0.07143, 0.1198, 0.2772, 0.3201, 0.3195, 0.006681, 0.6883, 0.05242, 0.154, 0.1579, 0.4261, 0.3838, 0.111, 0.1127, 0.6926, 0.7343, 0.0704, 0.2154, 0.5186, 0.1516, 0.3429, 0.03694, 0.1196, 0.05205, 0.2717, 0.02082, 0.0377, 0.02956, 0.02635, 0.6173, 0.2767, 0.1412, 0.01901, 0.14, 0.1777, 0.1452, 0.1056, 0.0141, 0.136, 0.765, 0.1241, 0.8209, 0.01392, 0.2494, 0.1859, 0.3408, 0.008731, 0.6291, 0.03581, 0.009893, 0.6568, 0.4335, 0.1162, 0.05599, 0.004361, 0.1654, 0.4327, 0.3048, 0.0994, 0.07941, 0.127, 0.706, 0.7405, 0.4916, 0.6116, 0.1234, 0.3092, 0.06684]): _vg.add([_i], _w, 'REPLACE')
_vg = ob_shirt.vertex_groups.new(name='Bone.011')
for _i, _w in zip([2, 3, 5, 7, 9, 11, 13, 14, 15, 16, 17, 18, 19, 24, 26, 27, 28, 30, 31, 32, 33, 34, 35, 36, 37, 38, 39, 40, 43, 44, 47, 48, 50, 53, 55, 58, 60, 78, 85, 92, 97, 101, 102], [0.5398, 0.6566, 0.01573, 0.04821, 0.05023, 0.06105, 0.1414, 0.6277, 0.09376, 0.648, 0.7467, 0.07454, 0.1019, 0.1131, 0.2779, 0.3385, 0.3989, 0.01873, 0.1773, 0.7408, 0.5556, 0.7736, 0.1228, 0.1275, 0.2435, 0.2045, 0.8103, 0.8133, 0.02757, 0.07172, 0.002183, 0.1246, 0.1558, 0.02961, 0.05662, 0.07574, 0.2555, 0.03019, 0.0693, 0.1408, 0.1177, 0.2115, 0.03224]): _vg.add([_i], _w, 'REPLACE')
_vg = ob_shirt.vertex_groups.new(name='Bone.012')
for _i, _w in zip([3, 5, 6, 7, 8, 9, 11, 13, 14, 15, 16, 17, 18, 19, 24, 25, 26, 27, 28, 29, 30, 31, 32, 34, 35, 36, 37, 38, 39, 40, 43, 44, 48, 50, 53, 54, 55, 85], [0.008512, 0.8151, 0.9198, 0.8099, 0.9617, 0.9125, 0.8881, 0.1239, 0.1877, 0.6799, 0.06607, 0.1704, 0.9066, 0.7198, 0.6914, 0.8818, 0.322, 0.2574, 0.2074, 0.9539, 0.8454, 0.05741, 0.02175, 0.08804, 0.8572, 0.6388, 0.2222, 0.2803, 0.0277, 0.08901, 0.01906, 0.05163, 0.1235, 0.1348, 0.8416, 0.9404, 0.8523, 0.01333]): _vg.add([_i], _w, 'REPLACE')
_vg = ob_shirt.vertex_groups.new(name='Bone.013')
for _i, _w in zip([5, 6, 7, 8, 11, 19, 24, 25, 29, 30, 36, 53, 54, 55], [0.1064, 0.05744, 0.07262, 0.006939, 0.01499, 0.02093, 0.02148, 0.07582, 0.00427, 0.0851, 0.02403, 0.06254, 0.0449, 0.06548]): _vg.add([_i], _w, 'REPLACE')
_vg = ob_shirt.vertex_groups.new(name='Bone.014')
for _i, _w in zip([2, 16, 33, 58, 59, 60, 63, 64, 65, 67, 69, 71, 73, 74, 75, 76, 77, 78, 79, 80, 81, 85, 86, 92, 93, 97, 100, 101, 102, 103, 104, 105, 107, 108, 109, 110, 114, 115, 117, 118, 119, 120, 125], [0.07445, 0.03091, 0.0385, 0.5322, 0.7016, 0.2488, 0.8047, 0.01617, 0.009492, 0.02686, 0.03893, 0.1456, 0.1635, 0.3382, 0.1533, 0.5738, 0.08538, 0.6288, 0.6808, 0.06428, 0.1063, 0.05941, 0.1145, 0.1486, 0.2907, 0.1083, 0.1491, 0.2018, 0.5808, 0.728, 0.1371, 0.1064, 0.1171, 0.1973, 0.2921, 0.8058, 0.01887, 0.05949, 0.1184, 0.08399, 0.02713, 0.1522, 0.05019]): _vg.add([_i], _w, 'REPLACE')
_vg = ob_shirt.vertex_groups.new(name='Bone.015')
for _i, _w in zip([63, 64, 65, 66, 67, 68, 69, 71, 73, 74, 75, 76, 77, 78, 79, 80, 81, 85, 86, 93, 94, 95, 100, 103, 104, 105, 107, 108, 109, 110, 114, 115, 117, 118, 119, 120, 122, 123, 124, 125], [0.09506, 0.8114, 0.9197, 0.9401, 0.8085, 0.944, 0.896, 0.7951, 0.1414, 0.2732, 0.6727, 0.371, 0.735, 0.06434, 0.08865, 0.9148, 0.7177, 0.008136, 0.6796, 0.2951, 0.9471, 0.8263, 0.1215, 0.03043, 0.8416, 0.8755, 0.6321, 0.2699, 0.2854, 0.04082, 0.01233, 0.06517, 0.1216, 0.09576, 0.02516, 0.1491, 0.9468, 0.8778, 0.8795, 0.7643]): _vg.add([_i], _w, 'REPLACE')
_vg = ob_shirt.vertex_groups.new(name='Bone.017')
for _i, _w in zip([2, 3, 16, 32, 33, 34, 39, 40, 58, 59, 60, 63, 78, 79, 92, 97, 101, 102, 103, 110], [0.1684, 0.1719, 0.0547, 0.1045, 0.1793, 0.07696, 0.0898, 0.06079, 0.1651, 0.1655, 0.1326, 0.06212, 0.05228, 0.05097, 0.4457, 0.09559, 0.07643, 0.1953, 0.1026, 0.09473]): _vg.add([_i], _w, 'REPLACE')
_vg = ob_shirt.vertex_groups.new(name='Bone.016')
for _i, _w in zip([64, 65, 66, 67, 68, 81, 86, 94, 95, 107, 122, 123, 124, 125], [0.1096, 0.02506, 0.02412, 0.09691, 0.04242, 0.02493, 0.03788, 0.01865, 0.1137, 0.04829, 0.03346, 0.07466, 0.0754, 0.1033]): _vg.add([_i], _w, 'REPLACE')
_vg = ob_shirt.vertex_groups.new(name='Bone.018')
for _i, _w in zip([2, 3, 32, 33, 34, 39, 58, 59, 60, 92, 101, 102, 103, 110], [0.06907, 0.05023, 0.03117, 0.03484, 0.008074, 0.008344, 0.07634, 0.03974, 0.06847, 0.06312, 0.02482, 0.04093, 0.04586, 0.005569]): _vg.add([_i], _w, 'REPLACE')
_vg = ob_shirt.vertex_groups.new(name='Bone.019')
_vg = ob_shirt.vertex_groups.new(name='Bone.020')
_m = ob_shirt.modifiers.new('Armature', 'ARMATURE')
_m = ob_shirt.modifiers.new('Armature.001', 'ARMATURE')
_m.object = ob_armature
ob_cube.parent = ob_armature
ob_cube.matrix_parent_inverse = Matrix(((3.45, 4.849e-11, 0.0, -0.0002034), (7.661e-16, 6.464e-07, 3.45, -2.711), (7.661e-16, -3.45, 3.576e-07, 1.018), (0.0, 0.0, 0.0, 1.0)))
ob_cube.location = (0.0, 0.0, 0.0)
ob_cube.lock_rotations_4d = False
ob_cube.empty_display_type = 'ARROWS'
ob_cube.lineart.crease_threshold = 0.0
_vg = ob_cube.vertex_groups.new(name='Bone')
for _i, _w in zip([5, 134, 151, 253, 302, 308], [0.0055, 0.02076, 0.0106, 0.02171, 0.04229, 0.02974]): _vg.add([_i], _w, 'REPLACE')
_vg = ob_cube.vertex_groups.new(name='Bone.001')
for _i, _w in zip([0, 5, 6, 134, 136, 150, 151, 152, 158, 235, 253, 302, 303, 304, 308], [0.04674, 0.139, 0.0726, 0.1602, 0.03076, 0.031, 0.2328, 0.1882, 0.06317, 0.005959, 0.151, 0.1758, 0.004225, 0.1807, 0.2432]): _vg.add([_i], _w, 'REPLACE')
_vg = ob_cube.vertex_groups.new(name='Bone.002')
for _i, _w in zip([0, 5, 6, 73, 74, 77, 86, 87, 109, 110, 112, 113, 114, 134, 136, 145, 146, 151, 152, 158, 231, 232, 235, 239, 253, 302, 304, 308], [0.4573, 0.49, 0.734, 0.7477, 0.8404, 0.8929, 0.07446, 0.4616, 0.0121, 0.08583, 0.03654, 0.09069, 0.1073, 0.4448, 0.7721, 0.4694, 0.4985, 0.3803, 0.4222, 0.1181, 0.02022, 0.009397, 0.7327, 0.1443, 0.08052, 0.08764, 0.4129, 0.3457]): _vg.add([_i], _w, 'REPLACE')
_vg = ob_cube.vertex_groups.new(name='Bone.003')
for _i, _w in zip([0, 5, 6, 10, 11, 51, 73, 74, 77, 78, 79, 86, 87, 92, 93, 108, 109, 110, 111, 112, 113, 114, 115, 119, 122, 126, 134, 136, 145, 146, 151, 253, 302, 308], [0.4483, 0.2268, 0.05967, 0.439, 0.14, 0.06465, 0.1885, 0.1113, 0.01008, 0.2831, 0.09442, 0.8764, 0.5239, 0.3066, 0.1622, 0.3531, 0.632, 0.8424, 0.736, 0.8899, 0.8484, 0.6956, 0.009397, 0.08282, 0.08307, 0.01229, 0.2585, 0.1471, 0.5116, 0.4729, 0.07265, 0.02132, 0.02567, 0.08278]): _vg.add([_i], _w, 'REPLACE')
_vg = ob_cube.vertex_groups.new(name='Bone.004')
for _i, _w in zip([10, 11, 12, 13, 14, 15, 18, 23, 24, 51, 52, 53, 54, 55, 78, 79, 80, 81, 82, 86, 92, 93, 94, 98, 100, 108, 109, 110, 111, 112, 113, 114, 115, 116, 117, 118, 119, 120, 121, 122, 123, 124, 125, 126], [0.5586, 0.8546, 0.9785, 0.1213, 0.1957, 0.227, 0.4751, 0.3832, 0.02961, 0.9268, 0.137, 0.03441, 0.1213, 0.1726, 0.7141, 0.8969, 0.1522, 0.2944, 0.001427, 0.04874, 0.6987, 0.8293, 0.214, 0.09688, 0.01452, 0.6553, 0.3319, 0.06411, 0.3114, 0.06449, 0.05474, 0.1971, 0.9478, 0.824, 0.8372, 0.499, 0.6987, 0.7384, 0.9384, 0.8049, 0.9462, 0.9782, 0.8128, 0.7624]): _vg.add([_i], _w, 'REPLACE')
_vg = ob_cube.vertex_groups.new(name='Bone.005')
for _i, _w in zip([5, 6, 77, 134, 150, 151, 152, 158, 231, 232, 234, 235, 239, 249, 250, 253, 265, 278, 279, 302, 303, 304, 308, 312], [0.06292, 0.1057, 0.04979, 0.05131, 0.4527, 0.1805, 0.3292, 0.7332, 0.7513, 0.7937, 0.5162, 0.2157, 0.8006, 0.09597, 0.4655, 0.408, 0.08197, 0.1422, 0.1857, 0.3691, 0.7723, 0.3438, 0.1774, 0.4795]): _vg.add([_i], _w, 'REPLACE')
_vg = ob_cube.vertex_groups.new(name='Bone.006')
for _i, _w in zip([5, 134, 150, 151, 158, 163, 164, 165, 213, 231, 232, 234, 239, 240, 241, 249, 250, 253, 255, 256, 265, 276, 277, 278, 279, 280, 285, 302, 303, 308, 312], [0.01779, 0.00851, 0.4802, 0.08962, 0.06044, 0.8124, 0.2182, 0.4654, 0.07373, 0.1755, 0.1585, 0.4541, 0.01946, 0.3523, 0.1163, 0.8535, 0.5047, 0.2687, 0.3155, 0.1245, 0.8083, 0.329, 0.7792, 0.7666, 0.6785, 0.0324, 0.03453, 0.2659, 0.1626, 0.09472, 0.5057]): _vg.add([_i], _w, 'REPLACE')
_vg = ob_cube.vertex_groups.new(name='Bone.007')
for _i, _w in zip([163, 164, 165, 166, 167, 168, 172, 173, 174, 213, 214, 215, 240, 241, 242, 243, 249, 255, 256, 257, 263, 264, 265, 276, 277, 278, 279, 280, 281, 282, 283, 284, 285, 286, 287, 288, 289, 290, 291], [0.194, 0.772, 0.5139, 0.1488, 0.1703, 0.2227, 0.3759, 0.465, 0.002295, 0.9234, 0.0265, 0.1432, 0.6419, 0.8731, 0.1445, 0.2188, 0.04002, 0.6887, 0.8686, 0.1669, 0.09655, 0.2171, 0.1023, 0.6752, 0.2294, 0.08131, 0.09928, 0.9378, 0.9749, 0.8259, 0.908, 0.8306, 0.8245, 0.7206, 0.9578, 0.8952, 0.9476, 0.9777, 0.8277]): _vg.add([_i], _w, 'REPLACE')
_vg = ob_cube.vertex_groups.new(name='Bone.008')
for _i, _w in zip([13, 14, 15, 18, 19, 20, 23, 24, 52, 53, 54, 55, 80, 81, 82, 94, 98, 100, 101, 116, 117, 118, 119, 120, 121, 122, 123, 125, 126], [0.7276, 0.6167, 0.7656, 0.5231, 0.1166, 0.1197, 0.6099, 0.1337, 0.8469, 0.8611, 0.6967, 0.8183, 0.7703, 0.5666, 0.8595, 0.7591, 0.8803, 0.1184, 0.1006, 0.1257, 0.1348, 0.5652, 0.2042, 0.2142, 0.0603, 0.1083, 0.05286, 0.1935, 0.1785]): _vg.add([_i], _w, 'REPLACE')
_vg = ob_cube.vertex_groups.new(name='Bone.009')
for _i, _w in zip([166, 167, 168, 172, 173, 174, 175, 214, 215, 242, 243, 244, 257, 263, 264, 266, 269, 271, 272, 282, 283, 284, 285, 286, 287, 288, 289, 291], [0.7239, 0.6813, 0.7698, 0.6206, 0.5335, 0.1465, 0.1534, 0.8619, 0.7065, 0.763, 0.6881, 0.8618, 0.8252, 0.8795, 0.7781, 0.01904, 0.09607, 0.08555, 0.03026, 0.1564, 0.085, 0.1843, 0.1203, 0.2563, 0.03345, 0.1314, 0.05405, 0.1364]): _vg.add([_i], _w, 'REPLACE')
_vg = ob_cube.vertex_groups.new(name='Bone.010')
for _i, _w in zip([25, 26, 28, 29, 127, 129, 131, 133, 139, 140, 141, 147, 178, 179, 180, 182, 184, 190, 292, 295, 296, 298, 299, 301, 305, 307, 309, 310, 316], [0.1162, 0.06867, 0.044, 0.004421, 0.02071, 0.05452, 0.04502, 0.0008337, 0.006681, 0.05242, 0.154, 0.03694, 0.1196, 0.05205, 0.2717, 0.03715, 0.07216, 0.007761, 0.02082, 0.05552, 0.0377, 0.05142, 0.04152, 0.00738, 0.1859, 0.008731, 0.1162, 0.05599, 0.06684]): _vg.add([_i], _w, 'REPLACE')
_vg = ob_cube.vertex_groups.new(name='Bone.011')
for _i, _w in zip([25, 26, 27, 28, 29, 30, 31, 32, 34, 56, 57, 58, 83, 95, 127, 129, 131, 132, 133, 135, 139, 140, 141, 142, 143, 144, 147, 149, 178, 180, 182, 184, 188, 190, 298, 299, 305, 309], [0.5398, 0.6566, 0.2705, 0.1707, 0.2594, 0.06897, 0.0107, 0.0884, 0.01572, 0.274, 0.04676, 0.1029, 0.02517, 0.04426, 0.01573, 0.04821, 0.2254, 0.592, 0.5956, 0.06105, 0.01873, 0.7408, 0.5556, 0.7736, 0.8103, 0.8133, 0.02961, 0.05662, 0.07574, 0.2555, 0.02012, 0.1238, 0.02691, 0.05331, 0.07359, 0.0411, 0.1408, 0.03224]): _vg.add([_i], _w, 'REPLACE')
_vg = ob_cube.vertex_groups.new(name='Bone.012')
for _i, _w in zip([1, 26, 66, 67, 75, 88, 105, 106, 107, 127, 128, 129, 130, 132, 133, 135, 137, 138, 139, 140, 142, 143, 144, 147, 148, 149], [0.01067, 0.008512, 0.1315, 0.06392, 0.03473, 0.0754, 0.1987, 0.7563, 0.6272, 0.8151, 0.9198, 0.8099, 0.9617, 0.01433, 0.01641, 0.8881, 0.8818, 0.9539, 0.8454, 0.02175, 0.08804, 0.0277, 0.08901, 0.8416, 0.9404, 0.8523]): _vg.add([_i], _w, 'REPLACE')
_vg = ob_cube.vertex_groups.new(name='Bone.013')
for _i, _w in zip([1, 2, 3, 4, 7, 8, 9, 48, 49, 50, 66, 67, 68, 69, 70, 71, 72, 75, 76, 88, 89, 90, 91, 105, 106, 107, 127, 128, 129, 130, 135, 137, 138, 139, 147, 148, 149], [0.9699, 0.9837, 0.9795, 0.9943, 1.016, 1.002, 1.001, 1.077, 0.9875, 1.0, 0.8615, 0.9343, 0.9829, 0.9985, 1.003, 1.003, 1.0, 0.9559, 1.009, 0.9236, 1.019, 1.0, 1.001, 0.7933, 0.2055, 0.3345, 0.1064, 0.05744, 0.07262, 0.006939, 0.01499, 0.07582, 0.00427, 0.0851, 0.06254, 0.0449, 0.06548]): _vg.add([_i], _w, 'REPLACE')
_vg = ob_cube.vertex_groups.new(name='Bone.014')
for _i, _w in zip([25, 28, 131, 141, 178, 179, 180, 181, 182, 183, 184, 185, 186, 188, 189, 190, 192, 216, 217, 245, 258, 259, 260, 292, 293, 295, 296, 298, 299, 300, 301, 305, 309, 310, 311, 316], [0.07445, 0.0195, 0.0473, 0.0385, 0.5322, 0.7016, 0.2488, 0.3056, 0.183, 0.2478, 0.107, 0.01738, 0.02288, 0.01696, 0.0816, 0.06007, 0.02518, 0.2619, 0.05893, 0.05018, 0.8047, 0.0418, 0.1158, 0.01617, 0.009492, 0.03466, 0.02686, 0.08258, 0.2293, 0.572, 0.601, 0.1486, 0.5808, 0.728, 0.8058, 0.05019]): _vg.add([_i], _w, 'REPLACE')
_vg = ob_cube.vertex_groups.new(name='Bone.015')
for _i, _w in zip([153, 154, 225, 226, 236, 258, 273, 274, 275, 292, 293, 294, 295, 296, 297, 300, 301, 306, 307, 310, 311, 313, 314, 315, 316], [0.06538, 0.0871, 0.1288, 0.06141, 0.06978, 0.09506, 0.1958, 0.7446, 0.6851, 0.8114, 0.9197, 0.9401, 0.7769, 0.8085, 0.944, 0.01431, 0.01087, 0.9471, 0.8263, 0.03043, 0.04082, 0.9468, 0.8778, 0.8795, 0.7643]): _vg.add([_i], _w, 'REPLACE')
_vg = ob_cube.vertex_groups.new(name='Bone.017')
for _i, _w in zip([25, 26, 27, 28, 29, 30, 31, 32, 33, 34, 35, 36, 37, 38, 56, 57, 58, 59, 83, 84, 95, 96, 131, 132, 133, 140, 141, 142, 143, 144, 178, 179, 180, 181, 182, 183, 184, 185, 186, 187, 188, 189, 190, 191, 192, 193, 194, 195, 196, 197, 198, 216, 217, 218, 245, 246, 258, 259, 260, 261, 298, 299, 300, 301, 305, 309, 310, 311], [0.1684, 0.1719, 0.4883, 0.5779, 0.5157, 0.1356, 0.09899, 0.2072, 0.05715, 0.08022, 0.005868, 0.032, 0.004513, 0.01104, 0.509, 0.09535, 0.1946, 0.03165, 0.08188, 0.02029, 0.0923, 0.02601, 0.4778, 0.2635, 0.2391, 0.1045, 0.1793, 0.07696, 0.0898, 0.06079, 0.1651, 0.1655, 0.1326, 0.4123, 0.5641, 0.5517, 0.4383, 0.1046, 0.09229, 0.1029, 0.2247, 0.2188, 0.2053, 0.02137, 0.07191, 0.07269, 0.01084, 0.02949, 0.001129, 0.01064, 0.01426, 0.5481, 0.1221, 0.03485, 0.1137, 0.03129, 0.06212, 0.08747, 0.1967, 0.02703, 0.5909, 0.4585, 0.2908, 0.2189, 0.4457, 0.1953, 0.1026, 0.09473]): _vg.add([_i], _w, 'REPLACE')
_vg = ob_cube.vertex_groups.new(name='Bone.016')
for _i, _w in zip([153, 154, 155, 156, 157, 159, 160, 161, 162, 211, 212, 225, 226, 227, 228, 229, 230, 236, 237, 238, 248, 251, 252, 254, 273, 274, 275, 292, 293, 294, 295, 296, 297, 306, 307, 313, 314, 315, 316], [0.9332, 0.9088, 0.9951, 1.012, 0.9956, 1.0, 0.9998, 1.0, 1.0, 1.002, 1.002, 0.8629, 0.9363, 0.9932, 0.9993, 0.9995, 1.002, 0.9287, 1.003, 0.9929, 1.0, 1.036, 1.014, 1.0, 0.7951, 0.2251, 0.2827, 0.1096, 0.02506, 0.02412, 0.1124, 0.09691, 0.04242, 0.01865, 0.1137, 0.03346, 0.07466, 0.0754, 0.1033]): _vg.add([_i], _w, 'REPLACE')
_vg = ob_cube.vertex_groups.new(name='Bone.018')
for _i, _w in zip([25, 26, 27, 28, 29, 30, 31, 32, 33, 34, 35, 36, 37, 38, 39, 40, 41, 42, 43, 44, 45, 46, 47, 56, 57, 58, 59, 60, 61, 62, 63, 64, 65, 83, 84, 85, 95, 96, 97, 131, 132, 133, 140, 141, 142, 143, 178, 179, 180, 181, 182, 183, 184, 185, 186, 187, 188, 189, 190, 191, 192, 193, 194, 195, 196, 197, 198, 199, 200, 201, 202, 203, 204, 205, 206, 207, 208, 209, 210, 216, 217, 218, 219, 220, 221, 222, 223, 224, 233, 245, 246, 247, 259, 260, 261, 262, 298, 299, 300, 301, 305, 309, 310, 311], [0.06907, 0.05023, 0.1866, 0.1603, 0.1694, 0.7734, 0.8519, 0.6779, 0.9035, 0.8755, 0.953, 0.9318, 0.9586, 0.9524, 0.976, 0.971, 0.9771, 0.9891, 0.9857, 0.9884, 0.9902, 0.9921, 0.9974, 0.1838, 0.8458, 0.6846, 0.934, 0.9671, 0.9856, 0.9941, 0.9998, 0.9968, 0.9971, 0.8705, 0.9443, 0.9707, 0.8483, 0.9376, 0.9709, 0.1861, 0.09417, 0.09092, 0.03117, 0.03484, 0.008074, 0.008344, 0.07634, 0.03974, 0.06847, 0.2261, 0.1658, 0.1571, 0.2472, 0.8442, 0.8598, 0.8512, 0.6823, 0.6716, 0.6467, 0.9388, 0.8754, 0.8754, 0.955, 0.9391, 0.9566, 0.9543, 0.9452, 0.9837, 0.9752, 0.9699, 0.986, 0.9858, 0.9852, 0.9847, 0.99, 0.9919, 0.9907, 0.9975, 0.9977, 0.1589, 0.8069, 0.932, 0.966, 0.9854, 0.9914, 0.9942, 0.9931, 0.9976, 0.9984, 0.8246, 0.9368, 0.9692, 0.8532, 0.6502, 0.9358, 0.9703, 0.1943, 0.2068, 0.08769, 0.1053, 0.06312, 0.04093, 0.04586, 0.005569]): _vg.add([_i], _w, 'REPLACE')
_vg = ob_cube.vertex_groups.new(name='Bone.019')
for _i, _w in zip([13, 14, 16, 17, 19, 20, 21, 22, 24, 53, 54, 80, 81, 82, 94, 99, 100, 101, 102, 103, 104, 116, 117, 120, 126], [0.1538, 0.1863, 0.9986, 0.9909, 0.8658, 0.8722, 0.9946, 0.9979, 0.8267, 0.09968, 0.1827, 0.09167, 0.1416, 0.116, 0.005282, 0.9819, 0.8495, 0.8815, 0.9972, 0.975, 1.004, 0.006813, 0.01162, 0.0514, 0.006096]): _vg.add([_i], _w, 'REPLACE')
_vg = ob_cube.vertex_groups.new(name='Bone.020')
for _i, _w in zip([166, 167, 169, 170, 171, 174, 175, 176, 177, 214, 215, 242, 243, 244, 266, 267, 268, 269, 270, 271, 272, 282, 286], [0.1265, 0.1509, 0.995, 0.9983, 0.9946, 0.8277, 0.8395, 0.9965, 0.9986, 0.1003, 0.1512, 0.09288, 0.09722, 0.1144, 0.9587, 0.9976, 1.007, 0.8839, 0.9884, 0.9019, 0.9502, 0.0009494, 0.02392]): _vg.add([_i], _w, 'REPLACE')
_m = ob_cube.modifiers.new('Armature', 'ARMATURE')
_m = ob_cube.modifiers.new('Armature.001', 'ARMATURE')
_m.object = ob_armature

# ---- collection membership
col_collection_1.objects.link(ob_armature)
col_collection_1.objects.link(ob_shirt)
col_collection_1.objects.link(ob_cube)

# ---- scene / render settings (as saved in the file)
scene.frame_start = 1; scene.frame_end = 52; scene.frame_set(64)
scene.render.engine = 'BLENDER_EEVEE_NEXT'
scene.render.resolution_percentage = 50
scene.render.dither_intensity = 0.0
scene.cycles.use_denoising = False
scene.cycles.samples = 128
scene.cycles.sampling_pattern = 'TABULATED_SOBOL'
scene.cycles.use_adaptive_sampling = False
scene.cycles.use_light_tree = False
scene.cycles.blur_glossy = 0.0
scene.cycles.sample_clamp_indirect = 0.0
scene.view_settings.view_transform = 'Standard'
bpy.context.view_layer.update()

# ---- added for rendering (the .blend has no active camera and no usable light): camera, sun
cam_auto = bpy.data.cameras.new('AutoCamera')
cam_auto.lens = 50.0
cam_auto.sensor_width = 36.0
cam_auto.clip_end = 1000.0
ob_auto_camera = bpy.data.objects.new('AutoCamera', cam_auto)
scene.collection.objects.link(ob_auto_camera)
ob_auto_camera.location = (1.6635, -2.04708, 2.12827)
ob_auto_camera.rotation_euler = (1.09748, -7.21219e-08, 0.694738)
scene.camera = ob_auto_camera
light_auto_sun = bpy.data.lights.new('AutoSun', 'SUN')
light_auto_sun.energy = 3.0
light_auto_sun.angle = 0.0523599
ob_auto_sun = bpy.data.objects.new('AutoSun', light_auto_sun)
scene.collection.objects.link(ob_auto_sun)
ob_auto_sun.rotation_euler = (0.872665, 0.174533, 0.523599)
bpy.context.view_layer.update()
